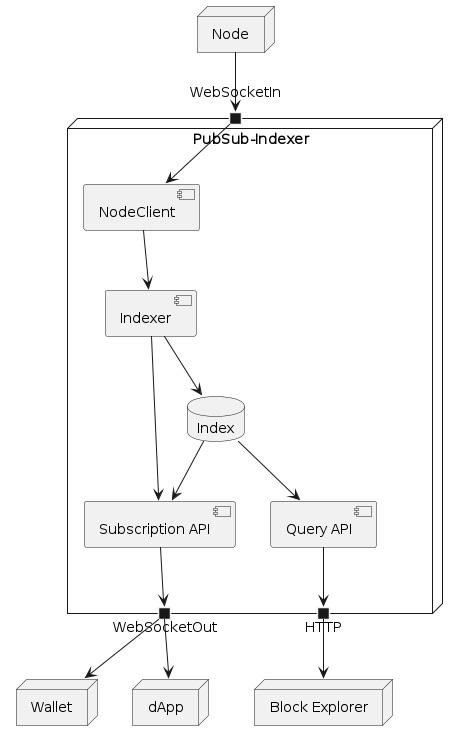

The diagram above was rendered by PlantUML. Its source (embedded in the PNG):
@startuml

node "Node"

node "PubSub-Indexer" {
  portin WebSocketIn
  portout WebSocketOut
  portout HTTP
  database Index

  WebSocketIn -> [NodeClient]
  [NodeClient] --> [Indexer]
  [Indexer] --> Index
  [Indexer] ---> [Subscription API]
  [Subscription API] --> WebSocketOut
  Index -> [Subscription API]
  Index --> [Query API]
  [Query API] --> HTTP
}

Node --> WebSocketIn

node Wallet
WebSocketOut --> Wallet

node dApp
WebSocketOut --> dApp

node "Block Explorer" as explorer
HTTP --> explorer

@enduml